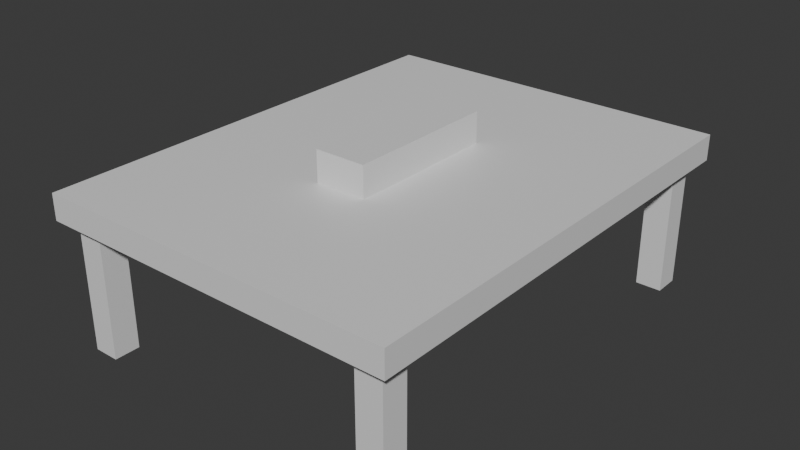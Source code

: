 # Source: blend.blend  (saved by Blender 4.4.32; exported with 4.5.12 LTS)
import bpy
from mathutils import Matrix  # noqa: F401  (used for matrix-valued properties, if any)

bpy.ops.wm.read_factory_settings(use_empty=True)
scene = bpy.context.scene
scene.name = 'Scene'

# ---- collections
col_collection = bpy.data.collections.new('Collection'); scene.collection.children.link(col_collection)

# ---- materials (node trees are filled in below, after node groups)
mat_material = bpy.data.materials.new('Material')
mat_material.alpha_threshold = 0.0
mat_material.roughness = 0.5
mat_material.line_color = (0.0, 0.0, 0.0, 1.0)

# ---- material node trees
mat_material.use_nodes = True; mat_material.node_tree.nodes.clear()
_N = mat_material.node_tree.nodes; _L = mat_material.node_tree.links
n0 = _N.new('ShaderNodeOutputMaterial'); n0.name = 'Material Output'; n0.location = (300, 300)
n1 = _N.new('ShaderNodeBsdfPrincipled'); n1.name = 'Principled BSDF'; n1.location = (10, 300)
n1.inputs[3].default_value = 1.45
_L.new(n1.outputs[0], n0.inputs[0])
n0.is_active_output = True

# ---- world
world_world = bpy.data.worlds.new('World'); scene.world = world_world
world_world.use_nodes = True; world_world.node_tree.nodes.clear()
_N = world_world.node_tree.nodes; _L = world_world.node_tree.links
n0 = _N.new('ShaderNodeOutputWorld'); n0.name = 'World Output'; n0.location = (300, 300)
n1 = _N.new('ShaderNodeBackground'); n1.name = 'Background'; n1.location = (10, 300)
n1.inputs[0].default_value = (0.05088, 0.05088, 0.05088, 1.0)
_L.new(n1.outputs[0], n0.inputs[0])
n0.is_active_output = True
world_world.color = (0.05088, 0.05088, 0.05088)
world_world.sun_shadow_jitter_overblur = 0.0

# ---- meshes
me_cube = bpy.data.meshes.new('Cube')
me_cube.from_pydata([(1.0, 1.0, 4.0), (1.0, -31.0, 4.0), (-23.0, -31.0, 4.0), (1.0, -31.0, -1.0), (-23.0, 1.0, 4.0), (1.0, -33.0, 4.0), (-23.0, -31.0, -1.0), (1.0, -33.0, -1.0), (1.0, 1.0, -1.0), (-1.0, -31.0, 4.0), (-23.0, -33.0, 4.0), (-1.0, -31.0, -1.0), (-23.0, 1.0, -1.0), (-1.0, -33.0, 4.0), (-23.0, -33.0, -1.0), (-1.0, -33.0, -1.0), (1.0, -1.0, 4.0), (-25.0, -31.0, 4.0), (-23.0, -1.0, 4.0), (-25.0, -31.0, -1.0), (1.0, -1.0, -1.0), (-25.0, -33.0, 4.0), (-23.0, -1.0, -1.0), (-25.0, -33.0, -1.0), (-1.0, 1.0, 4.0), (-25.0, 1.0, 4.0), (-1.0, 1.0, -1.0), (-25.0, 1.0, -1.0), (-1.0, -1.0, 4.0), (-25.0, -1.0, 4.0), (-1.0, -1.0, -1.0), (-25.0, -1.0, -1.0), (1.0, 2.0, 4.0), (-23.0, 2.0, 4.0), (-1.0, 2.0, 4.0), (-25.0, 2.0, 4.0), (1.0, -34.0, 4.0), (-23.0, -34.0, 4.0), (-1.0, -34.0, 4.0), (-25.0, -34.0, 4.0), (2.0, 1.0, 4.0), (2.0, -1.0, 4.0), (2.0, -31.0, 4.0), (2.0, -33.0, 4.0), (2.0, 2.0, 4.0), (2.0, -34.0, 4.0), (-26.0, -31.0, 4.0), (-26.0, -33.0, 4.0), (-26.0, 1.0, 4.0), (-26.0, -1.0, 4.0), (-26.0, 2.0, 4.0), (-26.0, -34.0, 4.0), (1.0, 2.0, 5.0), (-23.0, 2.0, 5.0), (-1.0, 2.0, 5.0), (-25.0, 2.0, 5.0), (1.0, -34.0, 5.0), (-23.0, -34.0, 5.0), (-1.0, -34.0, 5.0), (-25.0, -34.0, 5.0), (2.0, 1.0, 5.0), (2.0, -1.0, 5.0), (2.0, -31.0, 5.0), (2.0, -33.0, 5.0), (2.0, 2.0, 5.0), (2.0, -34.0, 5.0), (-26.0, -31.0, 5.0), (-26.0, -33.0, 5.0), (-26.0, 1.0, 5.0), (-26.0, -1.0, 5.0), (-26.0, 2.0, 5.0), (-26.0, -34.0, 5.0), (-14.0, -22.0, 5.0), (-23.0, -33.0, 5.0), (-25.0, -31.0, 5.0), (-25.0, -33.0, 5.0), (1.0, -31.0, 5.0), (-10.0, -22.0, 5.0), (-1.0, -33.0, 5.0), (1.0, -33.0, 5.0), (1.0, 1.0, 5.0), (1.0, -1.0, 5.0), (-1.0, 1.0, 5.0), (-10.0, -10.0, 5.0), (-23.0, 1.0, 5.0), (-14.0, -10.0, 5.0), (-25.0, 1.0, 5.0), (-25.0, -1.0, 5.0), (-1.0, -1.0, 5.0), (-23.0, -1.0, 5.0), (-23.0, -31.0, 5.0), (-1.0, -31.0, 5.0), (-10.0, -10.0, 6.0), (-14.0, -10.0, 6.0), (-14.0, -22.0, 6.0), (-10.0, -22.0, 6.0), (-10.0, -10.0, 6.2), (-14.0, -10.0, 6.2), (-14.0, -22.0, 6.2), (-10.0, -22.0, 6.2)], [], [(28, 16, 81, 88), (20, 16, 28, 30), (30, 28, 24, 26), (26, 8, 20, 30), (8, 0, 16, 20), (26, 24, 0, 8), (25, 29, 87, 86), (22, 18, 29, 31), (31, 29, 25, 27), (27, 12, 22, 31), (12, 4, 18, 22), (27, 25, 4, 12), (2, 17, 74, 90), (14, 10, 21, 23), (23, 21, 17, 19), (19, 6, 14, 23), (6, 2, 10, 14), (19, 17, 2, 6), (9, 13, 78, 91), (7, 5, 13, 15), (15, 13, 9, 11), (11, 3, 7, 15), (3, 1, 5, 7), (11, 9, 1, 3), (2, 17, 29, 18), (2, 9, 13, 10), (18, 4, 24, 28), (1, 9, 28, 16), (2, 18, 28, 9), (24, 4, 33, 34), (4, 25, 35, 33), (0, 24, 34, 32), (10, 13, 38, 37), (13, 5, 36, 38), (21, 10, 37, 39), (1, 16, 41, 42), (36, 5, 43, 45), (16, 0, 40, 41), (0, 32, 44, 40), (5, 1, 42, 43), (35, 25, 48, 50), (17, 21, 47, 46), (29, 17, 46, 49), (21, 39, 51, 47), (25, 29, 49, 48), (45, 43, 63, 65), (46, 47, 67, 66), (49, 46, 66, 69), (51, 39, 59, 71), (50, 48, 68, 70), (39, 37, 57, 59), (36, 45, 65, 56), (32, 34, 54, 52), (41, 40, 60, 61), (47, 51, 71, 67), (38, 36, 56, 58), (44, 32, 52, 64), (33, 35, 55, 53), (43, 42, 62, 63), (35, 50, 70, 55), (37, 38, 58, 57), (34, 33, 53, 54), (42, 41, 61, 62), (40, 44, 64, 60), (48, 49, 69, 68), (90, 74, 75, 73), (17, 21, 75, 74), (10, 2, 90, 73), (21, 10, 73, 75), (5, 1, 76, 79), (13, 5, 79, 78), (1, 9, 91, 76), (76, 91, 78, 79), (80, 82, 88, 81), (0, 24, 82, 80), (24, 28, 88, 82), (16, 0, 80, 81), (84, 86, 87, 89), (18, 4, 84, 89), (29, 18, 89, 87), (4, 25, 86, 84), (68, 69, 87, 86), (55, 86, 84, 53), (68, 86, 55, 70), (54, 82, 80, 52), (61, 60, 80, 81), (60, 64, 52, 80), (67, 75, 74, 66), (59, 57, 73, 75), (67, 71, 59, 75), (58, 56, 79, 78), (63, 62, 76, 79), (63, 79, 56, 65), (91, 76, 81, 88), (61, 81, 76, 62), (82, 84, 89, 88), (73, 78, 91, 90), (74, 90, 89, 87), (53, 84, 82, 54), (58, 78, 73, 57), (69, 66, 74, 87), (72, 77, 95, 94), (85, 83, 88, 89), (72, 85, 89, 90), (83, 77, 91, 88), (77, 72, 90, 91), (94, 95, 99, 98), (85, 72, 94, 93), (77, 83, 92, 95), (83, 85, 93, 92), (96, 97, 98, 99), (93, 94, 98, 97), (95, 92, 96, 99), (92, 93, 97, 96)])
_uv = me_cube.uv_layers.new(name='UVMap')
_uv.uv.foreach_set('vector', [0.625, 1.0, 0.625, 0.75, 0.625, 0.75, 0.625, 1.0, 0.375, 0.75, 0.625, 0.75, 0.625, 1.0, 0.375, 1.0, 0.375, 0.0, 0.625, 0.0, 0.625, 0.25, 0.375, 0.25, 0.125, 0.5, 0.375, 0.5, 0.375, 0.75, 0.125, 0.75, 0.375, 0.5, 0.625, 0.5, 0.625, 0.75, 0.375, 0.75, 0.375, 0.25, 0.625, 0.25, 0.625, 0.5, 0.375, 0.5, 0.625, 0.25, 0.625, 0.0, 0.625, 0.0, 0.625, 0.25, 0.375, 0.75, 0.625, 0.75, 0.625, 1.0, 0.375, 1.0, 0.375, 0.0, 0.625, 0.0, 0.625, 0.25, 0.375, 0.25, 0.125, 0.5, 0.375, 0.5, 0.375, 0.75, 0.125, 0.75, 0.375, 0.5, 0.625, 0.5, 0.625, 0.75, 0.375, 0.75, 0.375, 0.25, 0.625, 0.25, 0.625, 0.5, 0.375, 0.5, 0.625, 0.5, 0.625, 0.25, 0.625, 0.25, 0.625, 0.5, 0.375, 0.75, 0.625, 0.75, 0.625, 1.0, 0.375, 1.0, 0.375, 0.0, 0.625, 0.0, 0.625, 0.25, 0.375, 0.25, 0.125, 0.5, 0.375, 0.5, 0.375, 0.75, 0.125, 0.75, 0.375, 0.5, 0.625, 0.5, 0.625, 0.75, 0.375, 0.75, 0.375, 0.25, 0.625, 0.25, 0.625, 0.5, 0.375, 0.5, 0.625, 0.25, 0.625, 0.0, 0.625, 0.0, 0.625, 0.25, 0.375, 0.75, 0.625, 0.75, 0.625, 1.0, 0.375, 1.0, 0.375, 0.0, 0.625, 0.0, 0.625, 0.25, 0.375, 0.25, 0.125, 0.5, 0.375, 0.5, 0.375, 0.75, 0.125, 0.75, 0.375, 0.5, 0.625, 0.5, 0.625, 0.75, 0.375, 0.75, 0.375, 0.25, 0.625, 0.25, 0.625, 0.5, 0.375, 0.5, 0.625, 0.5, 0.875, 0.5, 0.875, 0.75, 0.625, 0.75, 0.625, 0.5, 0.875, 0.5, 0.875, 0.75, 0.625, 0.75, 0.625, 0.75, 0.625, 0.5, 0.875, 0.5, 0.875, 0.75, 0.625, 0.5, 0.875, 0.5, 0.875, 0.75, 0.625, 0.75, 0.625, 0.5, 0.625, 0.75, 0.875, 0.75, 0.875, 0.5, 0.875, 0.5, 0.625, 0.5, 0.625, 0.5, 0.875, 0.5, 0.625, 0.5, 0.875, 0.5, 0.875, 0.5, 0.625, 0.5, 0.625, 0.5, 0.875, 0.5, 0.875, 0.5, 0.625, 0.5, 0.625, 0.75, 0.875, 0.75, 0.875, 0.75, 0.625, 0.75, 0.875, 0.75, 0.625, 0.75, 0.625, 0.75, 0.875, 0.75, 0.875, 0.75, 0.625, 0.75, 0.625, 0.75, 0.875, 0.75, 0.625, 0.5, 0.625, 0.75, 0.625, 0.75, 0.625, 0.5, 0.625, 0.75, 0.625, 0.75, 0.625, 0.75, 0.625, 0.75, 0.625, 0.75, 0.625, 0.5, 0.625, 0.5, 0.625, 0.75, 0.625, 0.5, 0.625, 0.5, 0.625, 0.5, 0.625, 0.5, 0.625, 0.75, 0.625, 0.5, 0.625, 0.5, 0.625, 0.75, 0.875, 0.5, 0.875, 0.5, 0.875, 0.5, 0.875, 0.5, 0.875, 0.5, 0.875, 0.75, 0.875, 0.75, 0.875, 0.5, 0.875, 0.75, 0.875, 0.5, 0.875, 0.5, 0.875, 0.75, 0.875, 0.75, 0.875, 0.75, 0.875, 0.75, 0.875, 0.75, 0.875, 0.5, 0.875, 0.75, 0.875, 0.75, 0.875, 0.5, 0.625, 0.75, 0.625, 0.75, 0.625, 0.75, 0.625, 0.75, 0.875, 0.5, 0.875, 0.75, 0.875, 0.75, 0.875, 0.5, 0.875, 0.75, 0.875, 0.5, 0.875, 0.5, 0.875, 0.75, 0.875, 0.75, 0.875, 0.75, 0.875, 0.75, 0.875, 0.75, 0.875, 0.5, 0.875, 0.5, 0.875, 0.5, 0.875, 0.5, 0.875, 0.75, 0.625, 0.75, 0.625, 0.75, 0.875, 0.75, 0.625, 0.75, 0.625, 0.75, 0.625, 0.75, 0.625, 0.75, 0.625, 0.5, 0.875, 0.5, 0.875, 0.5, 0.625, 0.5, 0.625, 0.75, 0.625, 0.5, 0.625, 0.5, 0.625, 0.75, 0.875, 0.75, 0.875, 0.75, 0.875, 0.75, 0.875, 0.75, 0.875, 0.75, 0.625, 0.75, 0.625, 0.75, 0.875, 0.75, 0.625, 0.5, 0.625, 0.5, 0.625, 0.5, 0.625, 0.5, 0.625, 0.5, 0.875, 0.5, 0.875, 0.5, 0.625, 0.5, 0.625, 0.75, 0.625, 0.5, 0.625, 0.5, 0.625, 0.75, 0.875, 0.5, 0.875, 0.5, 0.875, 0.5, 0.875, 0.5, 0.625, 0.75, 0.875, 0.75, 0.875, 0.75, 0.625, 0.75, 0.875, 0.5, 0.625, 0.5, 0.625, 0.5, 0.875, 0.5, 0.625, 0.5, 0.625, 0.75, 0.625, 0.75, 0.625, 0.5, 0.625, 0.5, 0.625, 0.5, 0.625, 0.5, 0.625, 0.5, 0.875, 0.5, 0.875, 0.75, 0.875, 0.75, 0.875, 0.5, 0.625, 0.5, 0.875, 0.5, 0.875, 0.75, 0.625, 0.75, 0.625, 0.25, 0.625, 0.0, 0.625, 0.0, 0.625, 0.25, 0.625, 0.75, 0.625, 0.5, 0.625, 0.5, 0.625, 0.75, 0.625, 1.0, 0.625, 0.75, 0.625, 0.75, 0.625, 1.0, 0.625, 0.75, 0.625, 0.5, 0.625, 0.5, 0.625, 0.75, 0.625, 1.0, 0.625, 0.75, 0.625, 0.75, 0.625, 1.0, 0.625, 0.5, 0.625, 0.25, 0.625, 0.25, 0.625, 0.5, 0.625, 0.5, 0.875, 0.5, 0.875, 0.75, 0.625, 0.75, 0.625, 0.5, 0.875, 0.5, 0.875, 0.75, 0.625, 0.75, 0.625, 0.5, 0.625, 0.25, 0.625, 0.25, 0.625, 0.5, 0.625, 0.25, 0.625, 0.0, 0.625, 0.0, 0.625, 0.25, 0.625, 0.75, 0.625, 0.5, 0.625, 0.5, 0.625, 0.75, 0.625, 0.5, 0.875, 0.5, 0.875, 0.75, 0.625, 0.75, 0.625, 0.75, 0.625, 0.5, 0.625, 0.5, 0.625, 0.75, 0.625, 1.0, 0.625, 0.75, 0.625, 0.75, 0.625, 1.0, 0.625, 0.5, 0.625, 0.25, 0.625, 0.25, 0.625, 0.5, 0.875, 0.5, 0.875, 0.75, 0.625, 0.0, 0.625, 0.25, 0.875, 0.5, 0.875, 0.5, 0.625, 0.5, 0.625, 0.5, 0.875, 0.5, 0.625, 0.25, 0.875, 0.5, 0.875, 0.5, 0.875, 0.5, 0.875, 0.5, 0.625, 0.5, 0.625, 0.5, 0.625, 0.75, 0.625, 0.5, 0.625, 0.5, 0.625, 0.75, 0.625, 0.5, 0.625, 0.5, 0.625, 0.5, 0.625, 0.5, 0.875, 0.75, 0.875, 0.75, 0.875, 0.5, 0.875, 0.5, 0.875, 0.75, 0.625, 0.75, 0.625, 0.75, 0.875, 0.75, 0.875, 0.75, 0.875, 0.75, 0.875, 0.75, 0.875, 0.75, 0.875, 0.75, 0.625, 0.75, 0.625, 0.75, 0.625, 1.0, 0.625, 0.75, 0.625, 0.5, 0.625, 0.5, 0.625, 0.75, 0.625, 0.75, 0.625, 0.75, 0.625, 0.75, 0.625, 0.75, 0.875, 0.5, 0.625, 0.5, 0.625, 0.75, 0.625, 1.0, 0.625, 0.75, 0.625, 0.75, 0.625, 0.5, 0.625, 0.5, 0.875, 0.5, 0.625, 0.5, 0.625, 0.75, 0.875, 0.75, 0.625, 0.75, 0.875, 0.75, 0.875, 0.5, 0.625, 0.5, 0.625, 0.25, 0.625, 0.5, 0.625, 0.75, 0.875, 0.75, 0.625, 0.5, 0.625, 0.5, 0.875, 0.5, 0.875, 0.5, 0.875, 0.75, 0.625, 1.0, 0.625, 0.75, 0.625, 0.75, 0.875, 0.75, 0.875, 0.5, 0.625, 0.25, 0.625, 0.0, 0.7273, 0.575, 0.7727, 0.575, 0.7727, 0.575, 0.7273, 0.575, 0.7273, 0.675, 0.7727, 0.675, 0.875, 0.75, 0.625, 0.75, 0.7273, 0.575, 0.7273, 0.675, 0.625, 0.75, 0.625, 0.5, 0.7727, 0.675, 0.7727, 0.575, 0.875, 0.5, 0.875, 0.75, 0.7727, 0.575, 0.7273, 0.575, 0.625, 0.5, 0.875, 0.5, 0.7273, 0.575, 0.7727, 0.575, 0.7727, 0.575, 0.7273, 0.575, 0.7273, 0.675, 0.7273, 0.575, 0.7273, 0.575, 0.7273, 0.675, 0.7727, 0.575, 0.7727, 0.675, 0.7727, 0.675, 0.7727, 0.575, 0.7727, 0.675, 0.7273, 0.675, 0.7273, 0.675, 0.7727, 0.675, 0.7727, 0.675, 0.7273, 0.675, 0.7273, 0.575, 0.7727, 0.575, 0.7273, 0.675, 0.7273, 0.575, 0.7273, 0.575, 0.7273, 0.675, 0.7727, 0.575, 0.7727, 0.675, 0.7727, 0.675, 0.7727, 0.575, 0.7727, 0.675, 0.7273, 0.675, 0.7273, 0.675, 0.7727, 0.675])
me_cube.materials.append(mat_material)
me_cube.use_mirror_vertex_groups = False
me_cube.update()

# ---- objects
ob_cube = bpy.data.objects.new('Cube', me_cube)

# ---- transforms, parenting, visibility, modifiers, constraints
ob_cube.location = (6.0, 8.0, 0.0)
ob_cube.scale = (0.5, 0.5, 1.0)
ob_cube.lock_rotations_4d = False
ob_cube.empty_display_type = 'ARROWS'
ob_cube.lineart.crease_threshold = 0.0

# ---- collection membership
col_collection.objects.link(ob_cube)

# ---- scene / render settings (as saved in the file)
scene.frame_start = 1; scene.frame_end = 250; scene.frame_set(1)
scene.render.engine = 'BLENDER_EEVEE_NEXT'
bpy.context.view_layer.update()

# ---- added for rendering (the .blend has no active camera and no usable light): camera, sun
cam_auto = bpy.data.cameras.new('AutoCamera')
cam_auto.lens = 50.0
cam_auto.sensor_width = 36.0
cam_auto.clip_end = 1000.0
ob_auto_camera = bpy.data.objects.new('AutoCamera', cam_auto)
scene.collection.objects.link(ob_auto_camera)
ob_auto_camera.location = (22.1251, -26.5501, 20.3)
ob_auto_camera.rotation_euler = (1.09748, -7.21219e-08, 0.694738)
scene.camera = ob_auto_camera
light_auto_sun = bpy.data.lights.new('AutoSun', 'SUN')
light_auto_sun.energy = 3.0
light_auto_sun.angle = 0.0523599
ob_auto_sun = bpy.data.objects.new('AutoSun', light_auto_sun)
scene.collection.objects.link(ob_auto_sun)
ob_auto_sun.rotation_euler = (0.872665, 0.174533, 0.523599)
bpy.context.view_layer.update()
